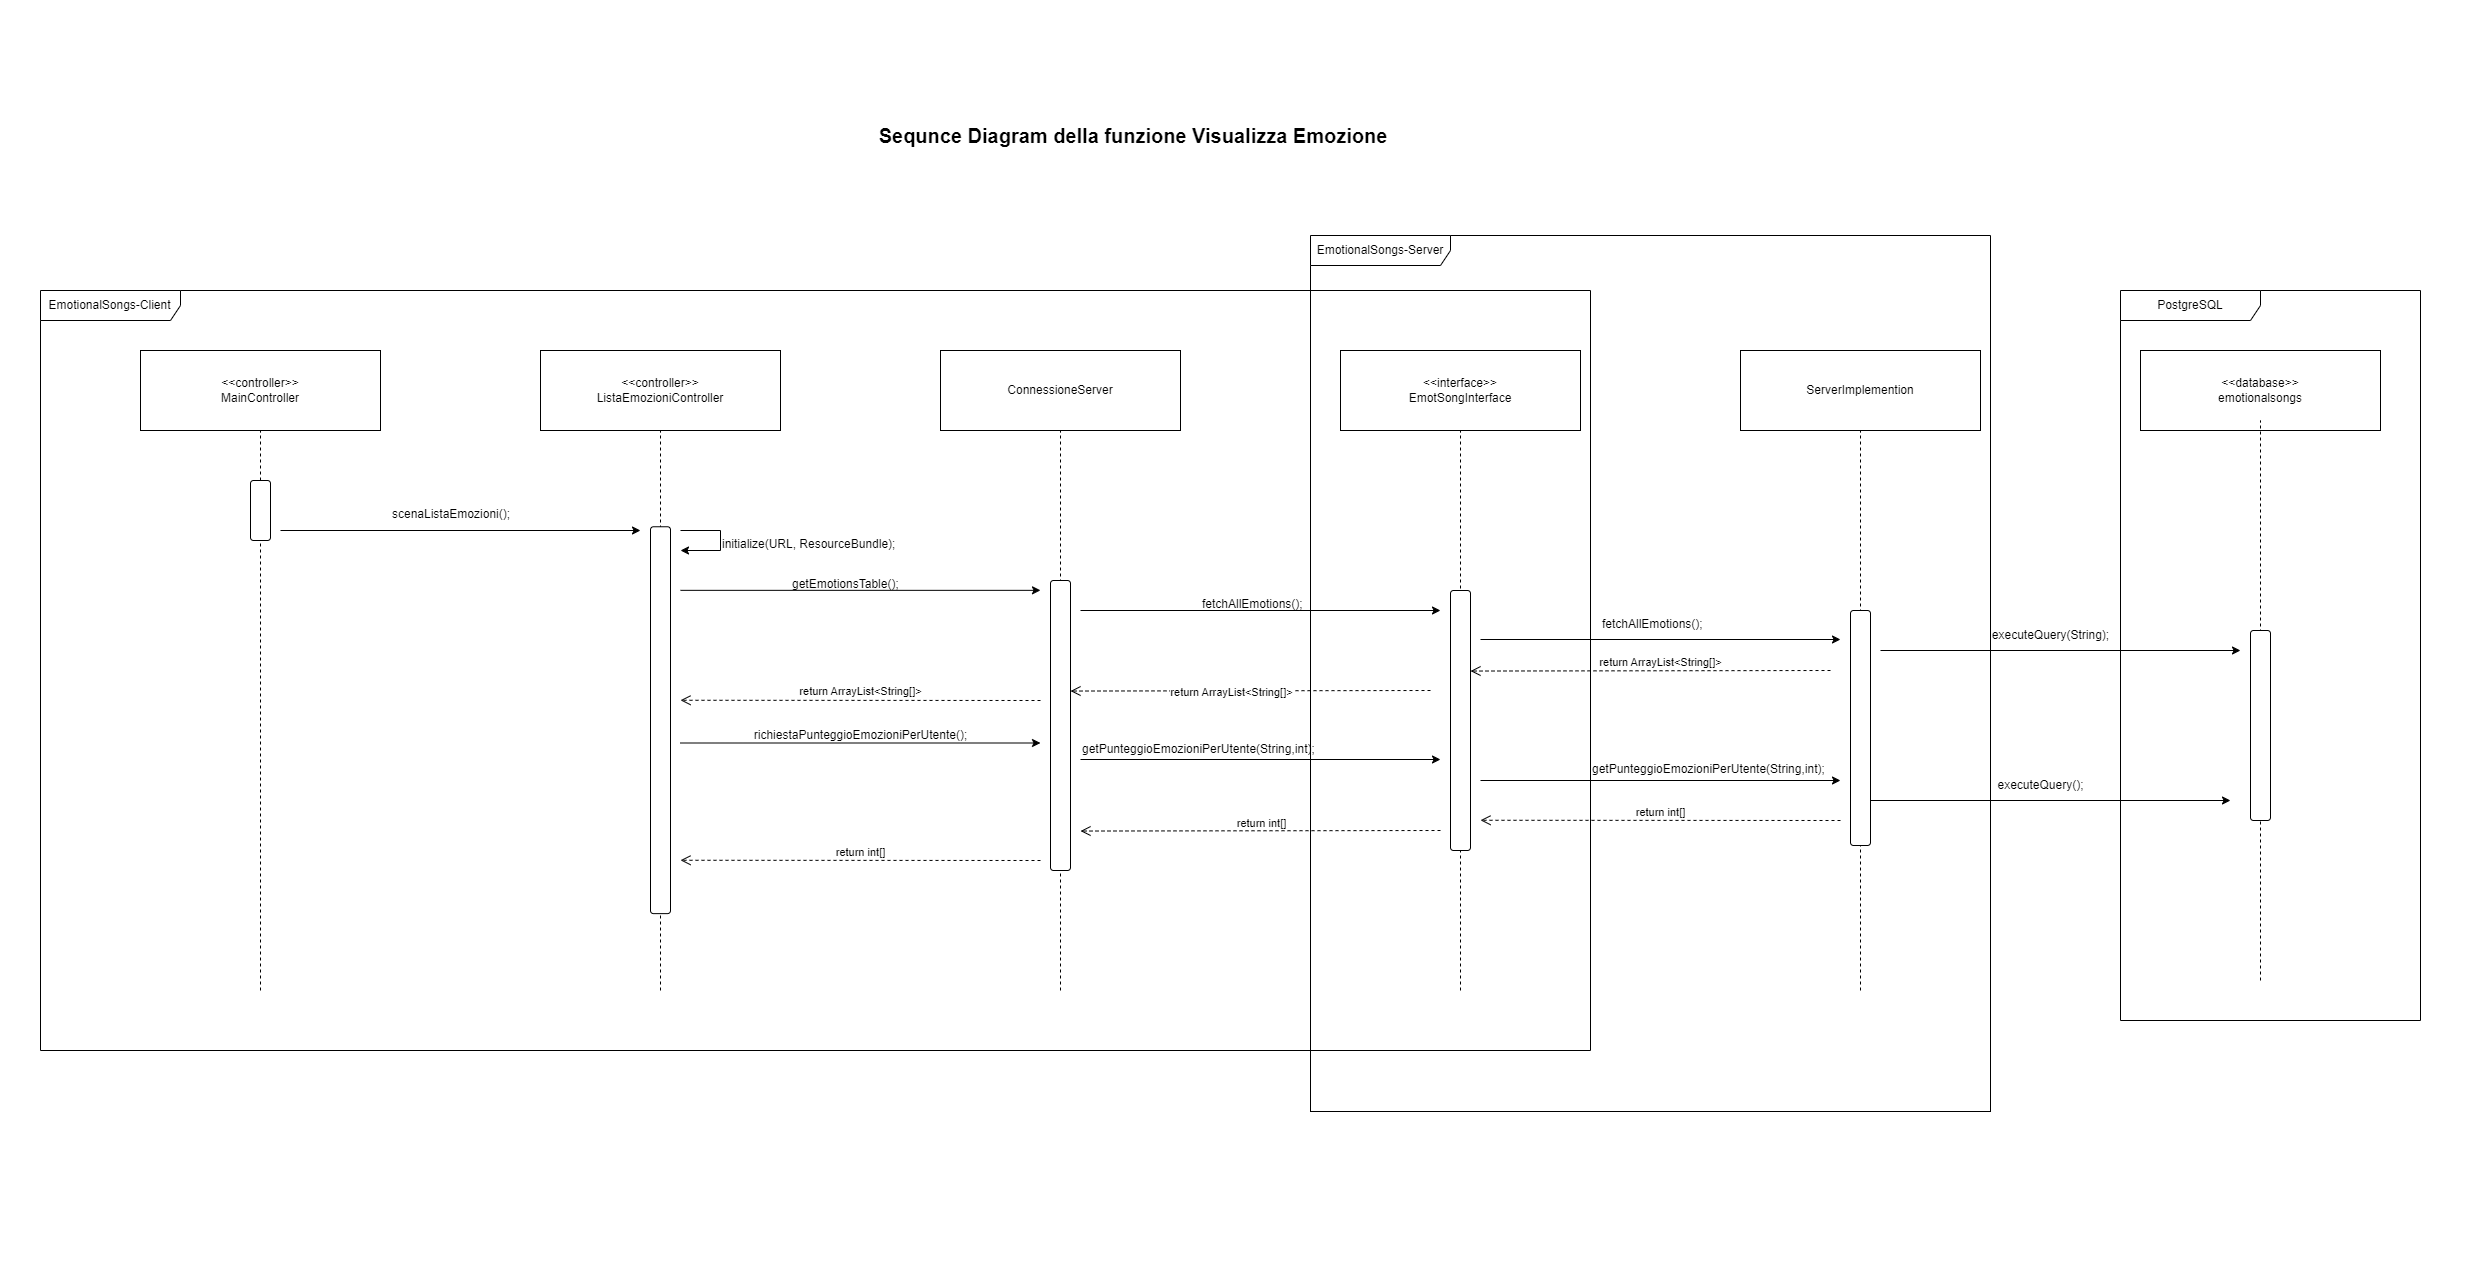

The diagram above was exported from draw.io. Its source (the exported page's mxGraphModel, read from the mxfile embedded in the PNG):
<mxGraphModel dx="8785" dy="4871" grid="1" gridSize="10" guides="1" tooltips="1" connect="1" arrows="1" fold="1" page="0" pageScale="1.5" pageWidth="826" pageHeight="1169" background="none" math="0" shadow="0">
  <root>
    <mxCell id="0" />
    <mxCell id="1" parent="0" />
    <mxCell id="VGo7rKZrENoTC7omFBCI-41" value="EmotionalSongs-Server" style="shape=umlFrame;whiteSpace=wrap;html=1;pointerEvents=0;width=140;height=30;" parent="1" vertex="1">
      <mxGeometry x="-5490" y="-3765" width="680" height="965" as="geometry" />
    </mxCell>
    <mxCell id="lrhoeV96yT-e3RKgrPLH-91" value="&amp;lt;&amp;lt;controller&amp;gt;&amp;gt;&lt;br&gt;MainController" style="rounded=0;whiteSpace=wrap;html=1;" parent="1" vertex="1">
      <mxGeometry x="-6660" y="-3650" width="240" height="80" as="geometry" />
    </mxCell>
    <mxCell id="lrhoeV96yT-e3RKgrPLH-92" value="" style="endArrow=none;dashed=1;html=1;rounded=0;entryX=0.5;entryY=1;entryDx=0;entryDy=0;" parent="1" target="lrhoeV96yT-e3RKgrPLH-91" edge="1">
      <mxGeometry width="50" height="50" relative="1" as="geometry">
        <mxPoint x="-6540" y="-3010" as="sourcePoint" />
        <mxPoint x="-6550" y="-3510" as="targetPoint" />
      </mxGeometry>
    </mxCell>
    <mxCell id="lrhoeV96yT-e3RKgrPLH-93" value="" style="rounded=1;whiteSpace=wrap;html=1;rotation=90;" parent="1" vertex="1">
      <mxGeometry x="-6570" y="-3500" width="60" height="20" as="geometry" />
    </mxCell>
    <mxCell id="lrhoeV96yT-e3RKgrPLH-94" value="&amp;lt;&amp;lt;controller&amp;gt;&amp;gt;&lt;br&gt;ListaEmozioniController" style="rounded=0;whiteSpace=wrap;html=1;" parent="1" vertex="1">
      <mxGeometry x="-6260" y="-3650" width="240" height="80" as="geometry" />
    </mxCell>
    <mxCell id="lrhoeV96yT-e3RKgrPLH-95" value="" style="endArrow=none;dashed=1;html=1;rounded=0;entryX=0.5;entryY=1;entryDx=0;entryDy=0;" parent="1" target="lrhoeV96yT-e3RKgrPLH-94" edge="1">
      <mxGeometry width="50" height="50" relative="1" as="geometry">
        <mxPoint x="-6140" y="-3010" as="sourcePoint" />
        <mxPoint x="-6150" y="-3510" as="targetPoint" />
      </mxGeometry>
    </mxCell>
    <mxCell id="lrhoeV96yT-e3RKgrPLH-96" value="" style="rounded=1;whiteSpace=wrap;html=1;rotation=90;" parent="1" vertex="1">
      <mxGeometry x="-6333.43" y="-3290.31" width="386.87" height="20" as="geometry" />
    </mxCell>
    <mxCell id="lrhoeV96yT-e3RKgrPLH-97" value="" style="endArrow=classic;html=1;rounded=0;" parent="1" edge="1">
      <mxGeometry width="50" height="50" relative="1" as="geometry">
        <mxPoint x="-6520" y="-3470" as="sourcePoint" />
        <mxPoint x="-6160" y="-3470" as="targetPoint" />
      </mxGeometry>
    </mxCell>
    <mxCell id="lrhoeV96yT-e3RKgrPLH-99" value="scenaListaEmozioni();" style="text;whiteSpace=wrap;html=1;" parent="1" vertex="1">
      <mxGeometry x="-6410" y="-3500" width="130" height="30" as="geometry" />
    </mxCell>
    <mxCell id="lrhoeV96yT-e3RKgrPLH-100" value="ConnessioneServer" style="rounded=0;whiteSpace=wrap;html=1;" parent="1" vertex="1">
      <mxGeometry x="-5860" y="-3650" width="240" height="80" as="geometry" />
    </mxCell>
    <mxCell id="lrhoeV96yT-e3RKgrPLH-101" value="" style="endArrow=none;dashed=1;html=1;rounded=0;entryX=0.5;entryY=1;entryDx=0;entryDy=0;" parent="1" target="lrhoeV96yT-e3RKgrPLH-100" edge="1">
      <mxGeometry width="50" height="50" relative="1" as="geometry">
        <mxPoint x="-5740" y="-3010" as="sourcePoint" />
        <mxPoint x="-5750" y="-3510" as="targetPoint" />
      </mxGeometry>
    </mxCell>
    <mxCell id="lrhoeV96yT-e3RKgrPLH-102" value="" style="rounded=1;whiteSpace=wrap;html=1;rotation=90;" parent="1" vertex="1">
      <mxGeometry x="-5885" y="-3285" width="290" height="20" as="geometry" />
    </mxCell>
    <mxCell id="lrhoeV96yT-e3RKgrPLH-103" value="" style="endArrow=classic;html=1;rounded=0;" parent="1" edge="1">
      <mxGeometry width="50" height="50" relative="1" as="geometry">
        <mxPoint x="-6120" y="-3410.16" as="sourcePoint" />
        <mxPoint x="-5760" y="-3410.16" as="targetPoint" />
      </mxGeometry>
    </mxCell>
    <mxCell id="lrhoeV96yT-e3RKgrPLH-104" value="" style="endArrow=classic;html=1;rounded=0;" parent="1" edge="1">
      <mxGeometry width="50" height="50" relative="1" as="geometry">
        <mxPoint x="-6120" y="-3470" as="sourcePoint" />
        <mxPoint x="-6120" y="-3450" as="targetPoint" />
        <Array as="points">
          <mxPoint x="-6080" y="-3470" />
          <mxPoint x="-6080" y="-3450" />
        </Array>
      </mxGeometry>
    </mxCell>
    <mxCell id="lrhoeV96yT-e3RKgrPLH-105" value="initialize(URL, ResourceBundle);" style="text;whiteSpace=wrap;html=1;" parent="1" vertex="1">
      <mxGeometry x="-6080" y="-3470" width="310" height="20" as="geometry" />
    </mxCell>
    <mxCell id="lrhoeV96yT-e3RKgrPLH-107" value="getEmotionsTable();" style="text;whiteSpace=wrap;html=1;" parent="1" vertex="1">
      <mxGeometry x="-6010" y="-3430" width="140" height="20" as="geometry" />
    </mxCell>
    <mxCell id="VGo7rKZrENoTC7omFBCI-2" value="&amp;lt;&amp;lt;interface&amp;gt;&amp;gt;&lt;br&gt;EmotSongInterface" style="rounded=0;whiteSpace=wrap;html=1;" parent="1" vertex="1">
      <mxGeometry x="-5460" y="-3650" width="240" height="80" as="geometry" />
    </mxCell>
    <mxCell id="VGo7rKZrENoTC7omFBCI-3" value="" style="endArrow=none;dashed=1;html=1;rounded=0;entryX=0.5;entryY=1;entryDx=0;entryDy=0;" parent="1" target="VGo7rKZrENoTC7omFBCI-2" edge="1">
      <mxGeometry width="50" height="50" relative="1" as="geometry">
        <mxPoint x="-5340" y="-3010" as="sourcePoint" />
        <mxPoint x="-5350" y="-3510" as="targetPoint" />
      </mxGeometry>
    </mxCell>
    <mxCell id="VGo7rKZrENoTC7omFBCI-4" value="" style="rounded=1;whiteSpace=wrap;html=1;rotation=90;" parent="1" vertex="1">
      <mxGeometry x="-5470" y="-3290" width="260" height="20" as="geometry" />
    </mxCell>
    <mxCell id="VGo7rKZrENoTC7omFBCI-6" value="" style="endArrow=classic;html=1;rounded=0;" parent="1" edge="1">
      <mxGeometry width="50" height="50" relative="1" as="geometry">
        <mxPoint x="-5720" y="-3390" as="sourcePoint" />
        <mxPoint x="-5360" y="-3390" as="targetPoint" />
      </mxGeometry>
    </mxCell>
    <mxCell id="VGo7rKZrENoTC7omFBCI-7" value="fetchAllEmotions();" style="text;whiteSpace=wrap;html=1;" parent="1" vertex="1">
      <mxGeometry x="-5600" y="-3410" width="140" height="30" as="geometry" />
    </mxCell>
    <mxCell id="VGo7rKZrENoTC7omFBCI-8" value="" style="endArrow=classic;html=1;rounded=0;" parent="1" edge="1">
      <mxGeometry width="50" height="50" relative="1" as="geometry">
        <mxPoint x="-5720" y="-3241" as="sourcePoint" />
        <mxPoint x="-5360" y="-3241" as="targetPoint" />
      </mxGeometry>
    </mxCell>
    <mxCell id="VGo7rKZrENoTC7omFBCI-9" value="getPunteggioEmozioniPerUtente(String,int);" style="text;whiteSpace=wrap;html=1;" parent="1" vertex="1">
      <mxGeometry x="-5720" y="-3265" width="200" height="20" as="geometry" />
    </mxCell>
    <mxCell id="VGo7rKZrENoTC7omFBCI-11" value="ServerImplemention" style="rounded=0;whiteSpace=wrap;html=1;" parent="1" vertex="1">
      <mxGeometry x="-5060" y="-3650" width="240" height="80" as="geometry" />
    </mxCell>
    <mxCell id="VGo7rKZrENoTC7omFBCI-12" value="" style="endArrow=none;dashed=1;html=1;rounded=0;entryX=0.5;entryY=1;entryDx=0;entryDy=0;" parent="1" target="VGo7rKZrENoTC7omFBCI-11" edge="1">
      <mxGeometry width="50" height="50" relative="1" as="geometry">
        <mxPoint x="-4940" y="-3010" as="sourcePoint" />
        <mxPoint x="-4950" y="-3510" as="targetPoint" />
      </mxGeometry>
    </mxCell>
    <mxCell id="VGo7rKZrENoTC7omFBCI-13" value="" style="rounded=1;whiteSpace=wrap;html=1;rotation=90;" parent="1" vertex="1">
      <mxGeometry x="-5057.5" y="-3282.5" width="235" height="20" as="geometry" />
    </mxCell>
    <mxCell id="VGo7rKZrENoTC7omFBCI-17" value="richiestaPunteggioEmozioniPerUtente();" style="text;html=1;align=center;verticalAlign=middle;resizable=0;points=[];autosize=1;strokeColor=none;fillColor=none;" parent="1" vertex="1">
      <mxGeometry x="-6060" y="-3280" width="240" height="30" as="geometry" />
    </mxCell>
    <mxCell id="VGo7rKZrENoTC7omFBCI-18" value="" style="endArrow=classic;html=1;rounded=0;" parent="1" edge="1">
      <mxGeometry width="50" height="50" relative="1" as="geometry">
        <mxPoint x="-6120" y="-3257.5" as="sourcePoint" />
        <mxPoint x="-5760" y="-3257.5" as="targetPoint" />
      </mxGeometry>
    </mxCell>
    <mxCell id="VGo7rKZrENoTC7omFBCI-19" value="return ArrayList&amp;lt;String[]&amp;gt;" style="html=1;verticalAlign=bottom;endArrow=open;dashed=1;endSize=8;edgeStyle=elbowEdgeStyle;elbow=vertical;curved=0;rounded=0;" parent="1" edge="1">
      <mxGeometry relative="1" as="geometry">
        <mxPoint x="-5760" y="-3300" as="sourcePoint" />
        <mxPoint x="-6120" y="-3300" as="targetPoint" />
        <mxPoint as="offset" />
      </mxGeometry>
    </mxCell>
    <mxCell id="VGo7rKZrENoTC7omFBCI-20" value="return ArrayList&amp;lt;String[]&amp;gt;" style="html=1;verticalAlign=bottom;endArrow=open;dashed=1;endSize=8;edgeStyle=elbowEdgeStyle;elbow=vertical;curved=0;rounded=0;" parent="1" edge="1">
      <mxGeometry x="0.1111" y="10" relative="1" as="geometry">
        <mxPoint x="-5370" y="-3310" as="sourcePoint" />
        <mxPoint x="-5730" y="-3310" as="targetPoint" />
        <mxPoint as="offset" />
      </mxGeometry>
    </mxCell>
    <mxCell id="VGo7rKZrENoTC7omFBCI-22" value="" style="endArrow=classic;html=1;rounded=0;" parent="1" edge="1">
      <mxGeometry width="50" height="50" relative="1" as="geometry">
        <mxPoint x="-5320" y="-3361" as="sourcePoint" />
        <mxPoint x="-4960" y="-3361" as="targetPoint" />
      </mxGeometry>
    </mxCell>
    <mxCell id="VGo7rKZrENoTC7omFBCI-23" value="fetchAllEmotions();" style="text;whiteSpace=wrap;html=1;" parent="1" vertex="1">
      <mxGeometry x="-5200" y="-3390" width="140" height="30" as="geometry" />
    </mxCell>
    <mxCell id="VGo7rKZrENoTC7omFBCI-24" value="&amp;lt;&amp;lt;database&amp;gt;&amp;gt;&lt;br&gt;emotionalsongs" style="rounded=0;whiteSpace=wrap;html=1;" parent="1" vertex="1">
      <mxGeometry x="-4660" y="-3650" width="240" height="80" as="geometry" />
    </mxCell>
    <mxCell id="VGo7rKZrENoTC7omFBCI-25" value="" style="endArrow=none;dashed=1;html=1;rounded=0;entryX=0.5;entryY=1;entryDx=0;entryDy=0;" parent="1" edge="1">
      <mxGeometry width="50" height="50" relative="1" as="geometry">
        <mxPoint x="-4540" y="-3020" as="sourcePoint" />
        <mxPoint x="-4540" y="-3580" as="targetPoint" />
      </mxGeometry>
    </mxCell>
    <mxCell id="VGo7rKZrENoTC7omFBCI-26" value="" style="rounded=1;whiteSpace=wrap;html=1;rotation=90;" parent="1" vertex="1">
      <mxGeometry x="-4635" y="-3285" width="190" height="20" as="geometry" />
    </mxCell>
    <mxCell id="VGo7rKZrENoTC7omFBCI-27" value="" style="endArrow=classic;html=1;rounded=0;" parent="1" edge="1">
      <mxGeometry width="50" height="50" relative="1" as="geometry">
        <mxPoint x="-4920" y="-3350" as="sourcePoint" />
        <mxPoint x="-4560" y="-3350" as="targetPoint" />
      </mxGeometry>
    </mxCell>
    <mxCell id="VGo7rKZrENoTC7omFBCI-28" value="executeQuery(String);" style="text;html=1;align=center;verticalAlign=middle;resizable=0;points=[];autosize=1;strokeColor=none;fillColor=none;" parent="1" vertex="1">
      <mxGeometry x="-4820" y="-3380" width="140" height="30" as="geometry" />
    </mxCell>
    <mxCell id="VGo7rKZrENoTC7omFBCI-29" value="return ArrayList&amp;lt;String[]&amp;gt;" style="html=1;verticalAlign=bottom;endArrow=open;dashed=1;endSize=8;edgeStyle=elbowEdgeStyle;elbow=vertical;curved=0;rounded=0;" parent="1" edge="1">
      <mxGeometry x="-0.0555" relative="1" as="geometry">
        <mxPoint x="-4970" y="-3330" as="sourcePoint" />
        <mxPoint x="-5330" y="-3330" as="targetPoint" />
        <mxPoint as="offset" />
      </mxGeometry>
    </mxCell>
    <mxCell id="VGo7rKZrENoTC7omFBCI-30" value="" style="endArrow=classic;html=1;rounded=0;" parent="1" edge="1">
      <mxGeometry width="50" height="50" relative="1" as="geometry">
        <mxPoint x="-5320" y="-3220" as="sourcePoint" />
        <mxPoint x="-4960" y="-3220" as="targetPoint" />
      </mxGeometry>
    </mxCell>
    <mxCell id="VGo7rKZrENoTC7omFBCI-31" value="getPunteggioEmozioniPerUtente(String,int);" style="text;whiteSpace=wrap;html=1;" parent="1" vertex="1">
      <mxGeometry x="-5210" y="-3245" width="240" height="20" as="geometry" />
    </mxCell>
    <mxCell id="VGo7rKZrENoTC7omFBCI-35" value="" style="endArrow=classic;html=1;rounded=0;" parent="1" edge="1">
      <mxGeometry width="50" height="50" relative="1" as="geometry">
        <mxPoint x="-4930" y="-3200" as="sourcePoint" />
        <mxPoint x="-4570" y="-3200" as="targetPoint" />
      </mxGeometry>
    </mxCell>
    <mxCell id="VGo7rKZrENoTC7omFBCI-36" value="executeQuery();" style="text;html=1;align=center;verticalAlign=middle;resizable=0;points=[];autosize=1;strokeColor=none;fillColor=none;" parent="1" vertex="1">
      <mxGeometry x="-4815" y="-3230" width="110" height="30" as="geometry" />
    </mxCell>
    <mxCell id="VGo7rKZrENoTC7omFBCI-37" value="return int[]" style="html=1;verticalAlign=bottom;endArrow=open;dashed=1;endSize=8;edgeStyle=elbowEdgeStyle;elbow=vertical;curved=0;rounded=0;" parent="1" edge="1">
      <mxGeometry y="1" relative="1" as="geometry">
        <mxPoint x="-4960" y="-3180" as="sourcePoint" />
        <mxPoint x="-5320" y="-3180" as="targetPoint" />
        <mxPoint as="offset" />
      </mxGeometry>
    </mxCell>
    <mxCell id="VGo7rKZrENoTC7omFBCI-38" value="return int[]" style="html=1;verticalAlign=bottom;endArrow=open;dashed=1;endSize=8;edgeStyle=elbowEdgeStyle;elbow=vertical;curved=0;rounded=0;" parent="1" edge="1">
      <mxGeometry y="1" relative="1" as="geometry">
        <mxPoint x="-5360" y="-3170" as="sourcePoint" />
        <mxPoint x="-5720" y="-3170" as="targetPoint" />
        <mxPoint as="offset" />
      </mxGeometry>
    </mxCell>
    <mxCell id="VGo7rKZrENoTC7omFBCI-39" value="return int[]" style="html=1;verticalAlign=bottom;endArrow=open;dashed=1;endSize=8;edgeStyle=elbowEdgeStyle;elbow=vertical;curved=0;rounded=0;" parent="1" edge="1">
      <mxGeometry y="1" relative="1" as="geometry">
        <mxPoint x="-5760" y="-3140" as="sourcePoint" />
        <mxPoint x="-6120" y="-3140" as="targetPoint" />
        <mxPoint as="offset" />
      </mxGeometry>
    </mxCell>
    <mxCell id="VGo7rKZrENoTC7omFBCI-40" value="EmotionalSongs-Client" style="shape=umlFrame;whiteSpace=wrap;html=1;pointerEvents=0;width=140;height=30;" parent="1" vertex="1">
      <mxGeometry x="-6760" y="-3710" width="1550" height="760" as="geometry" />
    </mxCell>
    <mxCell id="VGo7rKZrENoTC7omFBCI-42" value="PostgreSQL" style="shape=umlFrame;whiteSpace=wrap;html=1;pointerEvents=0;width=140;height=30;" parent="1" vertex="1">
      <mxGeometry x="-4680" y="-3710" width="300" height="730" as="geometry" />
    </mxCell>
    <mxCell id="DCjSyY_xbG_aL74nZtAN-1" value="&lt;b&gt;&lt;font style=&quot;font-size: 20px;&quot;&gt;Sequnce Diagram della funzione Visualizza Emozione&lt;/font&gt;&lt;/b&gt;" style="text;html=1;strokeColor=none;fillColor=none;align=center;verticalAlign=middle;whiteSpace=wrap;rounded=0;" vertex="1" parent="1">
      <mxGeometry x="-5946.5599999999995" y="-3880" width="560" height="30" as="geometry" />
    </mxCell>
  </root>
</mxGraphModel>